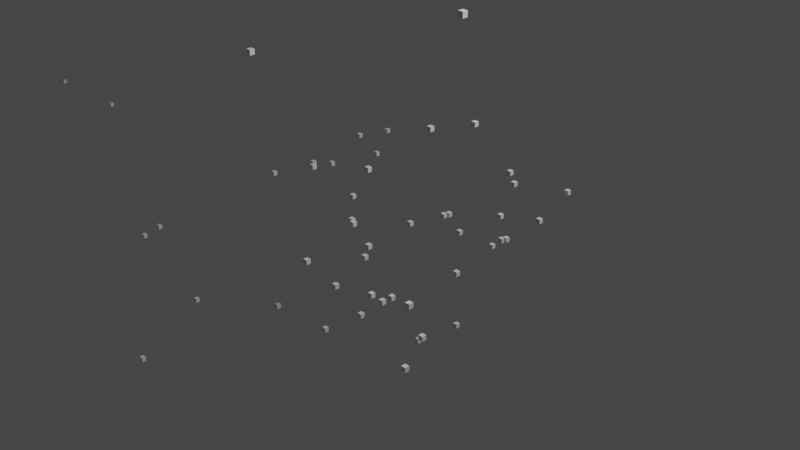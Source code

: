 # Source: julian.blend  (saved by Blender 3.1.7; exported with 4.5.12 LTS)
import bpy
from mathutils import Matrix  # noqa: F401  (used for matrix-valued properties, if any)

bpy.ops.wm.read_factory_settings(use_empty=True)
scene = bpy.context.scene
scene.name = 'Scene'

# ---- collections
col_collection = bpy.data.collections.new('Collection'); scene.collection.children.link(col_collection)

# ---- materials (node trees are filled in below, after node groups)
mat_default_obj_004 = bpy.data.materials.new('Default OBJ.004')
mat_default_obj_004.use_transparent_shadow = False

# ---- material node trees
mat_default_obj_004.use_nodes = True; mat_default_obj_004.node_tree.nodes.clear()
_N = mat_default_obj_004.node_tree.nodes; _L = mat_default_obj_004.node_tree.links
n0 = _N.new('ShaderNodeBsdfPrincipled'); n0.name = 'Principled BSDF'; n0.location = (10, 300)
n0.distribution = 'GGX'
n0.subsurface_method = 'RANDOM_WALK_SKIN'
n0.inputs[3].default_value = 1.45
n0.inputs[27].default_value = (0.0, 0.0, 0.0, 1.0)
n0.inputs[28].default_value = 1.0
n1 = _N.new('ShaderNodeOutputMaterial'); n1.name = 'Material Output'; n1.location = (300, 300)
_L.new(n0.outputs[0], n1.inputs[0])
n1.is_active_output = True

# ---- world
world_world = bpy.data.worlds.new('World'); scene.world = world_world
world_world.use_nodes = True; world_world.node_tree.nodes.clear()
_N = world_world.node_tree.nodes; _L = world_world.node_tree.links
n0 = _N.new('ShaderNodeOutputWorld'); n0.name = 'World Output'; n0.location = (300, 300)
n1 = _N.new('ShaderNodeBackground'); n1.name = 'Background'; n1.location = (10, 300)
n1.inputs[0].default_value = (0.05088, 0.05088, 0.05088, 1.0)
_L.new(n1.outputs[0], n0.inputs[0])
n0.is_active_output = True
world_world.color = (0.05088, 0.05088, 0.05088)
world_world.use_sun_shadow = False
world_world.sun_shadow_jitter_overblur = 0.0

# ---- cameras
cam_camera = bpy.data.cameras.new('Camera')
cam_camera.clip_end = 100.0
cam_camera.ortho_scale = 7.314

# ---- lights
light_light = bpy.data.lights.new('Light', 'POINT')
light_light.transmission_factor = 0.0
light_light.energy = 1000.0
light_light.shadow_soft_size = 0.1
light_light.shadow_maximum_resolution = 0.006
light_light.use_absolute_resolution = True

# ---- meshes
me_data_003 = bpy.data.meshes.new('data.003')
me_data_003.from_pydata([(-0.8567, -0.09208, 0.226), (-0.8567, -0.09208, 0.274), (-0.9047, -0.09208, 0.274), (-0.9047, -0.09208, 0.226), (-0.8567, -0.04408, 0.226), (-0.9047, -0.04408, 0.226), (-0.9047, -0.04408, 0.274), (-0.8567, -0.04408, 0.274), (6.897, -0.09208, 0.226), (6.897, -0.09208, 0.274), (6.849, -0.09208, 0.274), (6.849, -0.09208, 0.226), (6.897, -0.04408, 0.226), (6.849, -0.04408, 0.226), (6.849, -0.04408, 0.274), (6.897, -0.04408, 0.274), (5.605, -0.09208, 0.226), (5.605, -0.09208, 0.274), (5.557, -0.09208, 0.274), (5.557, -0.09208, 0.226), (5.605, -0.04408, 0.226), (5.557, -0.04408, 0.226), (5.557, -0.04408, 0.274), (5.605, -0.04408, 0.274), (-8.61, -0.09208, 0.226), (-8.61, -0.09208, 0.274), (-8.658, -0.09208, 0.274), (-8.658, -0.09208, 0.226), (-8.61, -0.04408, 0.226), (-8.658, -0.04408, 0.226), (-8.658, -0.04408, 0.274), (-8.61, -0.04408, 0.274), (-0.8567, 7.212, 0.226), (-0.8567, 7.212, 0.274), (-0.9047, 7.212, 0.274), (-0.9047, 7.212, 0.226), (-0.8567, 7.26, 0.226), (-0.9047, 7.26, 0.226), (-0.9047, 7.26, 0.274), (-0.8567, 7.26, 0.274), (-0.8567, 8.673, 0.226), (-0.8567, 8.673, 0.274), (-0.9047, 8.673, 0.274), (-0.9047, 8.673, 0.226), (-0.8567, 8.721, 0.226), (-0.9047, 8.721, 0.226), (-0.9047, 8.721, 0.274), (-0.8567, 8.721, 0.274), (-0.8567, -7.396, 0.226), (-0.8567, -7.396, 0.274), (-0.9047, -7.396, 0.274), (-0.9047, -7.396, 0.226), (-0.8567, -7.348, 0.226), (-0.9047, -7.348, 0.226), (-0.9047, -7.348, 0.274), (-0.8567, -7.348, 0.274), (-0.8567, -0.09208, 8.221), (-0.8567, -0.09208, 8.269), (-0.9047, -0.09208, 8.269), (-0.9047, -0.09208, 8.221), (-0.8567, -0.04408, 8.221), (-0.9047, -0.04408, 8.221), (-0.9047, -0.04408, 8.269), (-0.8567, -0.04408, 8.269), (-0.8567, -0.09208, 6.888), (-0.8567, -0.09208, 6.936), (-0.9047, -0.09208, 6.936), (-0.9047, -0.09208, 6.888), (-0.8567, -0.04408, 6.888), (-0.9047, -0.04408, 6.888), (-0.9047, -0.04408, 6.936), (-0.8567, -0.04408, 6.936), (-0.8567, -0.09208, -7.769), (-0.8567, -0.09208, -7.721), (-0.9047, -0.09208, -7.721), (-0.9047, -0.09208, -7.769), (-0.8567, -0.04408, -7.769), (-0.9047, -0.04408, -7.769), (-0.9047, -0.04408, -7.721), (-0.8567, -0.04408, -7.721), (-1.865, -1.694, -0.4983), (-1.865, -1.694, -0.4503), (-1.913, -1.694, -0.4503), (-1.913, -1.694, -0.4983), (-1.865, -1.646, -0.4983), (-1.913, -1.646, -0.4983), (-1.913, -1.646, -0.4503), (-1.865, -1.646, -0.4503), (0.7078, -0.5634, -0.5441), (0.7078, -0.5634, -0.4961), (0.6598, -0.5634, -0.4961), (0.6598, -0.5634, -0.5441), (0.7078, -0.5154, -0.5441), (0.6598, -0.5154, -0.5441), (0.6598, -0.5154, -0.4961), (0.7078, -0.5154, -0.4961), (-1.602, -1.285, 0.09993), (-1.602, -1.285, 0.1479), (-1.65, -1.285, 0.1479), (-1.65, -1.285, 0.09993), (-1.602, -1.237, 0.09993), (-1.65, -1.237, 0.09993), (-1.65, -1.237, 0.1479), (-1.602, -1.237, 0.1479), (0.2445, -0.4647, -0.0785), (0.2445, -0.4647, -0.0305), (0.1965, -0.4647, -0.0305), (0.1965, -0.4647, -0.0785), (0.2445, -0.4167, -0.0785), (0.1965, -0.4167, -0.0785), (0.1965, -0.4167, -0.0305), (0.2445, -0.4167, -0.0305), (-1.868, -1.738, 0.07719), (-1.868, -1.738, 0.1252), (-1.916, -1.738, 0.1252), (-1.916, -1.738, 0.07719), (-1.868, -1.69, 0.07719), (-1.916, -1.69, 0.07719), (-1.916, -1.69, 0.1252), (-1.868, -1.69, 0.1252), (0.5987, -0.1402, -0.1194), (0.5987, -0.1402, -0.07142), (0.5507, -0.1402, -0.07142), (0.5507, -0.1402, -0.1194), (0.5987, -0.0922, -0.1194), (0.5507, -0.0922, -0.1194), (0.5507, -0.0922, -0.07142), (0.5987, -0.0922, -0.07142), (-0.3688, -1.206, 0.1347), (-0.3688, -1.206, 0.1827), (-0.4168, -1.206, 0.1827), (-0.4168, -1.206, 0.1347), (-0.3688, -1.158, 0.1347), (-0.4168, -1.158, 0.1347), (-0.4168, -1.158, 0.1827), (-0.3688, -1.158, 0.1827), (-0.07356, 0.5236, 0.08702), (-0.07356, 0.5236, 0.135), (-0.1216, 0.5236, 0.135), (-0.1216, 0.5236, 0.08702), (-0.07356, 0.5716, 0.08702), (-0.1216, 0.5716, 0.08702), (-0.1216, 0.5716, 0.135), (-0.07356, 0.5716, 0.135), (-0.2395, -0.8617, -0.3493), (-0.2395, -0.8617, -0.3013), (-0.2875, -0.8617, -0.3013), (-0.2875, -0.8617, -0.3493), (-0.2395, -0.8137, -0.3493), (-0.2875, -0.8137, -0.3493), (-0.2875, -0.8137, -0.3013), (-0.2395, -0.8137, -0.3013), (-0.795, 0.7714, -0.4337), (-0.795, 0.7714, -0.3857), (-0.843, 0.7714, -0.3857), (-0.843, 0.7714, -0.4337), (-0.795, 0.8194, -0.4337), (-0.843, 0.8194, -0.4337), (-0.843, 0.8194, -0.3857), (-0.795, 0.8194, -0.3857), (-0.1988, -0.6883, 0.08631), (-0.1988, -0.6883, 0.1343), (-0.2468, -0.6883, 0.1343), (-0.2468, -0.6883, 0.08631), (-0.1988, -0.6403, 0.08631), (-0.2468, -0.6403, 0.08631), (-0.2468, -0.6403, 0.1343), (-0.1988, -0.6403, 0.1343), (-0.5937, 0.8198, 0.00934), (-0.5937, 0.8198, 0.05734), (-0.6417, 0.8198, 0.05734), (-0.6417, 0.8198, 0.00934), (-0.5937, 0.8678, 0.00934), (-0.6417, 0.8678, 0.00934), (-0.6417, 0.8678, 0.05734), (-0.5937, 0.8678, 0.05734), (-0.3596, -0.7805, -0.1254), (-0.3596, -0.7805, -0.07739), (-0.4076, -0.7805, -0.07739), (-0.4076, -0.7805, -0.1254), (-0.3596, -0.7325, -0.1254), (-0.4076, -0.7325, -0.1254), (-0.4076, -0.7325, -0.07739), (-0.3596, -0.7325, -0.07739), (-1.156, 0.7539, -0.1615), (-1.156, 0.7539, -0.1135), (-1.204, 0.7539, -0.1135), (-1.204, 0.7539, -0.1615), (-1.156, 0.8019, -0.1615), (-1.204, 0.8019, -0.1615), (-1.204, 0.8019, -0.1135), (-1.156, 0.8019, -0.1135), (-0.2416, -1.432, -0.1595), (-0.2416, -1.432, -0.1115), (-0.2896, -1.432, -0.1115), (-0.2896, -1.432, -0.1595), (-0.2416, -1.384, -0.1595), (-0.2896, -1.384, -0.1595), (-0.2896, -1.384, -0.1115), (-0.2416, -1.384, -0.1115), (-0.9917, 1.387, -0.214), (-0.9917, 1.387, -0.166), (-1.04, 1.387, -0.166), (-1.04, 1.387, -0.214), (-0.9917, 1.435, -0.214), (-1.04, 1.435, -0.214), (-1.04, 1.435, -0.166), (-0.9917, 1.435, -0.166), (-0.7938, -1.137, 0.07991), (-0.7938, -1.137, 0.1279), (-0.8418, -1.137, 0.1279), (-0.8418, -1.137, 0.07991), (-0.7938, -1.089, 0.07991), (-0.8418, -1.089, 0.07991), (-0.8418, -1.089, 0.1279), (-0.7938, -1.089, 0.1279), (0.03503, 0.1436, 0.09036), (0.03503, 0.1436, 0.1384), (-0.01297, 0.1436, 0.1384), (-0.01297, 0.1436, 0.09036), (0.03503, 0.1916, 0.09036), (-0.01297, 0.1916, 0.09036), (-0.01297, 0.1916, 0.1384), (0.03503, 0.1916, 0.1384), (-0.8733, -1.078, 0.1416), (-0.8733, -1.078, 0.1896), (-0.9213, -1.078, 0.1896), (-0.9213, -1.078, 0.1416), (-0.8733, -1.03, 0.1416), (-0.9213, -1.03, 0.1416), (-0.9213, -1.03, 0.1896), (-0.8733, -1.03, 0.1896), (-0.08045, 0.5921, 0.09406), (-0.08045, 0.5921, 0.1421), (-0.1284, 0.5921, 0.1421), (-0.1284, 0.5921, 0.09406), (-0.08045, 0.6401, 0.09406), (-0.1284, 0.6401, 0.09406), (-0.1284, 0.6401, 0.1421), (-0.08045, 0.6401, 0.1421), (-0.2066, -0.6372, -0.8271), (-0.2066, -0.6372, -0.7791), (-0.2546, -0.6372, -0.7791), (-0.2546, -0.6372, -0.8271), (-0.2066, -0.5892, -0.8271), (-0.2546, -0.5892, -0.8271), (-0.2546, -0.5892, -0.7791), (-0.2066, -0.5892, -0.7791), (-0.4676, 0.8527, 0.4141), (-0.4676, 0.8527, 0.4621), (-0.5156, 0.8527, 0.4621), (-0.5156, 0.8527, 0.4141), (-0.4676, 0.9007, 0.4141), (-0.5156, 0.9007, 0.4141), (-0.5156, 0.9007, 0.4621), (-0.4676, 0.9007, 0.4621), (-0.4453, -0.2005, 1.132), (-0.4453, -0.2005, 1.18), (-0.4933, -0.2005, 1.18), (-0.4933, -0.2005, 1.132), (-0.4453, -0.1525, 1.132), (-0.4933, -0.1525, 1.132), (-0.4933, -0.1525, 1.18), (-0.4453, -0.1525, 1.18), (-0.5173, 0.285, 1.124), (-0.5173, 0.285, 1.172), (-0.5653, 0.285, 1.172), (-0.5653, 0.285, 1.124), (-0.5173, 0.333, 1.124), (-0.5653, 0.333, 1.124), (-0.5653, 0.333, 1.172), (-0.5173, 0.333, 1.172), (-0.6819, -0.2968, -1.278), (-0.6819, -0.2968, -1.23), (-0.7299, -0.2968, -1.23), (-0.7299, -0.2968, -1.278), (-0.6819, -0.2488, -1.278), (-0.7299, -0.2488, -1.278), (-0.7299, -0.2488, -1.23), (-0.6819, -0.2488, -1.23), (-0.8306, 0.1313, -1.252), (-0.8306, 0.1313, -1.204), (-0.8786, 0.1313, -1.204), (-0.8786, 0.1313, -1.252), (-0.8306, 0.1793, -1.252), (-0.8786, 0.1793, -1.252), (-0.8786, 0.1793, -1.204), (-0.8306, 0.1793, -1.204), (1.84, 0.6147, 0.1233), (1.84, 0.6147, 0.1713), (1.792, 0.6147, 0.1713), (1.792, 0.6147, 0.1233), (1.84, 0.6627, 0.1233), (1.792, 0.6627, 0.1233), (1.792, 0.6627, 0.1713), (1.84, 0.6627, 0.1713), (1.716, 1.204, 0.1307), (1.716, 1.204, 0.1787), (1.668, 1.204, 0.1787), (1.668, 1.204, 0.1307), (1.716, 1.252, 0.1307), (1.668, 1.252, 0.1307), (1.668, 1.252, 0.1787), (1.716, 1.252, 0.1787), (2.072, -0.04733, 0.1193), (2.072, -0.04733, 0.1673), (2.024, -0.04733, 0.1673), (2.024, -0.04733, 0.1193), (2.072, 0.0006719, 0.1193), (2.024, 0.0006719, 0.1193), (2.024, 0.0006719, 0.1673), (2.072, 0.0006719, 0.1673), (2.006, 0.4738, 0.1229), (2.006, 0.4738, 0.1709), (1.958, 0.4738, 0.1709), (1.958, 0.4738, 0.1229), (2.006, 0.5218, 0.1229), (1.958, 0.5218, 0.1229), (1.958, 0.5218, 0.1709), (2.006, 0.5218, 0.1709), (2.153, 1.322, 0.05796), (2.153, 1.322, 0.106), (2.105, 1.322, 0.106), (2.105, 1.322, 0.05796), (2.153, 1.37, 0.05796), (2.105, 1.37, 0.05796), (2.105, 1.37, 0.106), (2.153, 1.37, 0.106), (2.038, 1.673, 0.05894), (2.038, 1.673, 0.1069), (1.99, 1.673, 0.1069), (1.99, 1.673, 0.05894), (2.038, 1.721, 0.05894), (1.99, 1.721, 0.05894), (1.99, 1.721, 0.1069), (2.038, 1.721, 0.1069), (0.1381, -1.724, -3.131), (0.1381, -1.724, -3.083), (0.09014, -1.724, -3.083), (0.09014, -1.724, -3.131), (0.1381, -1.676, -3.131), (0.09014, -1.676, -3.131), (0.09014, -1.676, -3.083), (0.1381, -1.676, -3.083), (-0.938, 2.158, -3.044), (-0.938, 2.158, -2.996), (-0.986, 2.158, -2.996), (-0.986, 2.158, -3.044), (-0.938, 2.206, -3.044), (-0.986, 2.206, -3.044), (-0.986, 2.206, -2.996), (-0.938, 2.206, -2.996), (1.76, -2.126, 1.541), (1.76, -2.126, 1.589), (1.712, -2.126, 1.589), (1.712, -2.126, 1.541), (1.76, -2.078, 1.541), (1.712, -2.078, 1.541), (1.712, -2.078, 1.589), (1.76, -2.078, 1.589), (2.349, -1.044, 1.503), (2.349, -1.044, 1.551), (2.301, -1.044, 1.551), (2.301, -1.044, 1.503), (2.349, -0.9955, 1.503), (2.301, -0.9955, 1.503), (2.301, -0.9955, 1.551), (2.349, -0.9955, 1.551), (-0.7512, -0.8481, 0.2404), (-0.7512, -0.8481, 0.2884), (-0.7992, -0.8481, 0.2884), (-0.7992, -0.8481, 0.2404), (-0.7512, -0.8001, 0.2404), (-0.7992, -0.8001, 0.2404), (-0.7992, -0.8001, 0.2884), (-0.7512, -0.8001, 0.2884), (-0.7197, 0.7807, 0.2157), (-0.7197, 0.7807, 0.2637), (-0.7677, 0.7807, 0.2637), (-0.7677, 0.7807, 0.2157), (-0.7197, 0.8287, 0.2157), (-0.7677, 0.8287, 0.2157), (-0.7677, 0.8287, 0.2637), (-0.7197, 0.8287, 0.2637), (3.22, -1.136, 0.9623), (3.22, -1.136, 1.01), (3.172, -1.136, 1.01), (3.172, -1.136, 0.9623), (3.22, -1.088, 0.9623), (3.172, -1.088, 0.9623), (3.172, -1.088, 1.01), (3.22, -1.088, 1.01), (3.293, -0.8845, 0.9562), (3.293, -0.8845, 1.004), (3.245, -0.8845, 1.004), (3.245, -0.8845, 0.9562), (3.293, -0.8365, 0.9562), (3.245, -0.8365, 0.9562), (3.245, -0.8365, 1.004), (3.293, -0.8365, 1.004), (-0.2135, -1.894, -2.24), (-0.2135, -1.894, -2.192), (-0.2615, -1.894, -2.192), (-0.2615, -1.894, -2.24), (-0.2135, -1.846, -2.24), (-0.2615, -1.846, -2.24), (-0.2615, -1.846, -2.192), (-0.2135, -1.846, -2.192), (-0.7726, 1.782, -2.288), (-0.7726, 1.782, -2.24), (-0.8206, 1.782, -2.24), (-0.8206, 1.782, -2.288), (-0.7726, 1.83, -2.288), (-0.8206, 1.83, -2.288), (-0.8206, 1.83, -2.24), (-0.7726, 1.83, -2.24), (0.9243, -0.9372, 1.012), (0.9243, -0.9372, 1.06), (0.8763, -0.9372, 1.06), (0.8763, -0.9372, 1.012), (0.9243, -0.8892, 1.012), (0.8763, -0.8892, 1.012), (0.8763, -0.8892, 1.06), (0.9243, -0.8892, 1.06), (-0.2561, 0.5752, 0.235), (-0.2561, 0.5752, 0.283), (-0.3041, 0.5752, 0.283), (-0.3041, 0.5752, 0.235), (-0.2561, 0.6232, 0.235), (-0.3041, 0.6232, 0.235), (-0.3041, 0.6232, 0.283), (-0.2561, 0.6232, 0.283), (0.4287, -0.7042, 1.179), (0.4287, -0.7042, 1.227), (0.3807, -0.7042, 1.227), (0.3807, -0.7042, 1.179), (0.4287, -0.6562, 1.179), (0.3807, -0.6562, 1.179), (0.3807, -0.6562, 1.227), (0.4287, -0.6562, 1.227), (-0.6871, 0.7468, 0.2241), (-0.6871, 0.7468, 0.2721), (-0.7351, 0.7468, 0.2721), (-0.7351, 0.7468, 0.2241), (-0.6871, 0.7948, 0.2241), (-0.7351, 0.7948, 0.2241), (-0.7351, 0.7948, 0.2721), (-0.6871, 0.7948, 0.2721), (-2.281, -1.603, -2.917), (-2.281, -1.603, -2.869), (-2.329, -1.603, -2.869), (-2.329, -1.603, -2.917), (-2.281, -1.555, -2.917), (-2.329, -1.555, -2.917), (-2.329, -1.555, -2.869), (-2.281, -1.555, -2.869), (0.992, 0.3978, -2.998), (0.992, 0.3978, -2.95), (0.944, 0.3978, -2.95), (0.944, 0.3978, -2.998), (0.992, 0.4458, -2.998), (0.944, 0.4458, -2.998), (0.944, 0.4458, -2.95), (0.992, 0.4458, -2.95), (-0.3648, -0.8956, 0.58), (-0.3648, -0.8956, 0.628), (-0.4128, -0.8956, 0.628), (-0.4128, -0.8956, 0.58), (-0.3648, -0.8476, 0.58), (-0.4128, -0.8476, 0.58), (-0.4128, -0.8476, 0.628), (-0.3648, -0.8476, 0.628), (-0.7345, 0.7729, -0.5361), (-0.7345, 0.7729, -0.4881), (-0.7825, 0.7729, -0.4881), (-0.7825, 0.7729, -0.5361), (-0.7345, 0.8209, -0.5361), (-0.7825, 0.8209, -0.5361), (-0.7825, 0.8209, -0.4881), (-0.7345, 0.8209, -0.4881)], [], [(0, 1, 2, 3), (4, 5, 6, 7), (0, 4, 7, 1), (1, 7, 6, 2), (2, 6, 5, 3), (4, 0, 3, 5), (8, 9, 10, 11), (12, 13, 14, 15), (8, 12, 15, 9), (9, 15, 14, 10), (10, 14, 13, 11), (12, 8, 11, 13), (16, 17, 18, 19), (20, 21, 22, 23), (16, 20, 23, 17), (17, 23, 22, 18), (18, 22, 21, 19), (20, 16, 19, 21), (24, 25, 26, 27), (28, 29, 30, 31), (24, 28, 31, 25), (25, 31, 30, 26), (26, 30, 29, 27), (28, 24, 27, 29), (32, 33, 34, 35), (36, 37, 38, 39), (32, 36, 39, 33), (33, 39, 38, 34), (34, 38, 37, 35), (36, 32, 35, 37), (40, 41, 42, 43), (44, 45, 46, 47), (40, 44, 47, 41), (41, 47, 46, 42), (42, 46, 45, 43), (44, 40, 43, 45), (48, 49, 50, 51), (52, 53, 54, 55), (48, 52, 55, 49), (49, 55, 54, 50), (50, 54, 53, 51), (52, 48, 51, 53), (56, 57, 58, 59), (60, 61, 62, 63), (56, 60, 63, 57), (57, 63, 62, 58), (58, 62, 61, 59), (60, 56, 59, 61), (64, 65, 66, 67), (68, 69, 70, 71), (64, 68, 71, 65), (65, 71, 70, 66), (66, 70, 69, 67), (68, 64, 67, 69), (72, 73, 74, 75), (76, 77, 78, 79), (72, 76, 79, 73), (73, 79, 78, 74), (74, 78, 77, 75), (76, 72, 75, 77), (80, 81, 82, 83), (84, 85, 86, 87), (80, 84, 87, 81), (81, 87, 86, 82), (82, 86, 85, 83), (84, 80, 83, 85), (88, 89, 90, 91), (92, 93, 94, 95), (88, 92, 95, 89), (89, 95, 94, 90), (90, 94, 93, 91), (92, 88, 91, 93), (96, 97, 98, 99), (100, 101, 102, 103), (96, 100, 103, 97), (97, 103, 102, 98), (98, 102, 101, 99), (100, 96, 99, 101), (104, 105, 106, 107), (108, 109, 110, 111), (104, 108, 111, 105), (105, 111, 110, 106), (106, 110, 109, 107), (108, 104, 107, 109), (112, 113, 114, 115), (116, 117, 118, 119), (112, 116, 119, 113), (113, 119, 118, 114), (114, 118, 117, 115), (116, 112, 115, 117), (120, 121, 122, 123), (124, 125, 126, 127), (120, 124, 127, 121), (121, 127, 126, 122), (122, 126, 125, 123), (124, 120, 123, 125), (128, 129, 130, 131), (132, 133, 134, 135), (128, 132, 135, 129), (129, 135, 134, 130), (130, 134, 133, 131), (132, 128, 131, 133), (136, 137, 138, 139), (140, 141, 142, 143), (136, 140, 143, 137), (137, 143, 142, 138), (138, 142, 141, 139), (140, 136, 139, 141), (144, 145, 146, 147), (148, 149, 150, 151), (144, 148, 151, 145), (145, 151, 150, 146), (146, 150, 149, 147), (148, 144, 147, 149), (152, 153, 154, 155), (156, 157, 158, 159), (152, 156, 159, 153), (153, 159, 158, 154), (154, 158, 157, 155), (156, 152, 155, 157), (160, 161, 162, 163), (164, 165, 166, 167), (160, 164, 167, 161), (161, 167, 166, 162), (162, 166, 165, 163), (164, 160, 163, 165), (168, 169, 170, 171), (172, 173, 174, 175), (168, 172, 175, 169), (169, 175, 174, 170), (170, 174, 173, 171), (172, 168, 171, 173), (176, 177, 178, 179), (180, 181, 182, 183), (176, 180, 183, 177), (177, 183, 182, 178), (178, 182, 181, 179), (180, 176, 179, 181), (184, 185, 186, 187), (188, 189, 190, 191), (184, 188, 191, 185), (185, 191, 190, 186), (186, 190, 189, 187), (188, 184, 187, 189), (192, 193, 194, 195), (196, 197, 198, 199), (192, 196, 199, 193), (193, 199, 198, 194), (194, 198, 197, 195), (196, 192, 195, 197), (200, 201, 202, 203), (204, 205, 206, 207), (200, 204, 207, 201), (201, 207, 206, 202), (202, 206, 205, 203), (204, 200, 203, 205), (208, 209, 210, 211), (212, 213, 214, 215), (208, 212, 215, 209), (209, 215, 214, 210), (210, 214, 213, 211), (212, 208, 211, 213), (216, 217, 218, 219), (220, 221, 222, 223), (216, 220, 223, 217), (217, 223, 222, 218), (218, 222, 221, 219), (220, 216, 219, 221), (224, 225, 226, 227), (228, 229, 230, 231), (224, 228, 231, 225), (225, 231, 230, 226), (226, 230, 229, 227), (228, 224, 227, 229), (232, 233, 234, 235), (236, 237, 238, 239), (232, 236, 239, 233), (233, 239, 238, 234), (234, 238, 237, 235), (236, 232, 235, 237), (240, 241, 242, 243), (244, 245, 246, 247), (240, 244, 247, 241), (241, 247, 246, 242), (242, 246, 245, 243), (244, 240, 243, 245), (248, 249, 250, 251), (252, 253, 254, 255), (248, 252, 255, 249), (249, 255, 254, 250), (250, 254, 253, 251), (252, 248, 251, 253), (256, 257, 258, 259), (260, 261, 262, 263), (256, 260, 263, 257), (257, 263, 262, 258), (258, 262, 261, 259), (260, 256, 259, 261), (264, 265, 266, 267), (268, 269, 270, 271), (264, 268, 271, 265), (265, 271, 270, 266), (266, 270, 269, 267), (268, 264, 267, 269), (272, 273, 274, 275), (276, 277, 278, 279), (272, 276, 279, 273), (273, 279, 278, 274), (274, 278, 277, 275), (276, 272, 275, 277), (280, 281, 282, 283), (284, 285, 286, 287), (280, 284, 287, 281), (281, 287, 286, 282), (282, 286, 285, 283), (284, 280, 283, 285), (288, 289, 290, 291), (292, 293, 294, 295), (288, 292, 295, 289), (289, 295, 294, 290), (290, 294, 293, 291), (292, 288, 291, 293), (296, 297, 298, 299), (300, 301, 302, 303), (296, 300, 303, 297), (297, 303, 302, 298), (298, 302, 301, 299), (300, 296, 299, 301), (304, 305, 306, 307), (308, 309, 310, 311), (304, 308, 311, 305), (305, 311, 310, 306), (306, 310, 309, 307), (308, 304, 307, 309), (312, 313, 314, 315), (316, 317, 318, 319), (312, 316, 319, 313), (313, 319, 318, 314), (314, 318, 317, 315), (316, 312, 315, 317), (320, 321, 322, 323), (324, 325, 326, 327), (320, 324, 327, 321), (321, 327, 326, 322), (322, 326, 325, 323), (324, 320, 323, 325), (328, 329, 330, 331), (332, 333, 334, 335), (328, 332, 335, 329), (329, 335, 334, 330), (330, 334, 333, 331), (332, 328, 331, 333), (336, 337, 338, 339), (340, 341, 342, 343), (336, 340, 343, 337), (337, 343, 342, 338), (338, 342, 341, 339), (340, 336, 339, 341), (344, 345, 346, 347), (348, 349, 350, 351), (344, 348, 351, 345), (345, 351, 350, 346), (346, 350, 349, 347), (348, 344, 347, 349), (352, 353, 354, 355), (356, 357, 358, 359), (352, 356, 359, 353), (353, 359, 358, 354), (354, 358, 357, 355), (356, 352, 355, 357), (360, 361, 362, 363), (364, 365, 366, 367), (360, 364, 367, 361), (361, 367, 366, 362), (362, 366, 365, 363), (364, 360, 363, 365), (368, 369, 370, 371), (372, 373, 374, 375), (368, 372, 375, 369), (369, 375, 374, 370), (370, 374, 373, 371), (372, 368, 371, 373), (376, 377, 378, 379), (380, 381, 382, 383), (376, 380, 383, 377), (377, 383, 382, 378), (378, 382, 381, 379), (380, 376, 379, 381), (384, 385, 386, 387), (388, 389, 390, 391), (384, 388, 391, 385), (385, 391, 390, 386), (386, 390, 389, 387), (388, 384, 387, 389), (392, 393, 394, 395), (396, 397, 398, 399), (392, 396, 399, 393), (393, 399, 398, 394), (394, 398, 397, 395), (396, 392, 395, 397), (400, 401, 402, 403), (404, 405, 406, 407), (400, 404, 407, 401), (401, 407, 406, 402), (402, 406, 405, 403), (404, 400, 403, 405), (408, 409, 410, 411), (412, 413, 414, 415), (408, 412, 415, 409), (409, 415, 414, 410), (410, 414, 413, 411), (412, 408, 411, 413), (416, 417, 418, 419), (420, 421, 422, 423), (416, 420, 423, 417), (417, 423, 422, 418), (418, 422, 421, 419), (420, 416, 419, 421), (424, 425, 426, 427), (428, 429, 430, 431), (424, 428, 431, 425), (425, 431, 430, 426), (426, 430, 429, 427), (428, 424, 427, 429), (432, 433, 434, 435), (436, 437, 438, 439), (432, 436, 439, 433), (433, 439, 438, 434), (434, 438, 437, 435), (436, 432, 435, 437), (440, 441, 442, 443), (444, 445, 446, 447), (440, 444, 447, 441), (441, 447, 446, 442), (442, 446, 445, 443), (444, 440, 443, 445), (448, 449, 450, 451), (452, 453, 454, 455), (448, 452, 455, 449), (449, 455, 454, 450), (450, 454, 453, 451), (452, 448, 451, 453), (456, 457, 458, 459), (460, 461, 462, 463), (456, 460, 463, 457), (457, 463, 462, 458), (458, 462, 461, 459), (460, 456, 459, 461), (464, 465, 466, 467), (468, 469, 470, 471), (464, 468, 471, 465), (465, 471, 470, 466), (466, 470, 469, 467), (468, 464, 467, 469), (472, 473, 474, 475), (476, 477, 478, 479), (472, 476, 479, 473), (473, 479, 478, 474), (474, 478, 477, 475), (476, 472, 475, 477)])
me_data_003.materials.append(mat_default_obj_004)
me_data_003.use_remesh_fix_poles = True
me_data_003.use_remesh_preserve_attributes = False
me_data_003.update()

# ---- objects
ob_light = bpy.data.objects.new('Light', light_light)
ob_camera = bpy.data.objects.new('Camera', cam_camera)
ob_data_003 = bpy.data.objects.new('data.003', me_data_003)

# ---- transforms, parenting, visibility, modifiers, constraints
ob_light.location = (4.076, 1.005, 5.904)
ob_light.rotation_euler = (0.6503, 0.05522, 1.866)
ob_light.lock_rotations_4d = False
ob_light.empty_display_type = 'ARROWS'
ob_light.color = (0.0, 0.0, 0.0, 0.0)
ob_light.lineart.crease_threshold = 0.0
ob_camera.location = (7.359, -6.926, 4.958)
ob_camera.rotation_euler = (1.109, 0.0, 0.8149)
ob_camera.lock_rotations_4d = False
ob_camera.empty_display_type = 'ARROWS'
ob_camera.color = (0.0, 0.0, 0.0, 0.0)
ob_camera.display_type = 'WIRE'
ob_camera.lineart.crease_threshold = 0.0
ob_data_003.location = (0.0, 0.0, 0.0)
ob_data_003.rotation_euler = (-0.0, -3.142, -0.0)

# ---- collection membership
col_collection.objects.link(ob_light)
col_collection.objects.link(ob_camera)
col_collection.objects.link(ob_data_003)

# ---- scene / render settings (as saved in the file)
scene.camera = ob_camera
scene.frame_start = 1; scene.frame_end = 250; scene.frame_set(1)
scene.render.engine = 'BLENDER_EEVEE_NEXT'
scene.cycles.sampling_pattern = 'TABULATED_SOBOL'
scene.cycles.use_light_tree = False
scene.view_settings.view_transform = 'Filmic'
bpy.context.view_layer.update()
